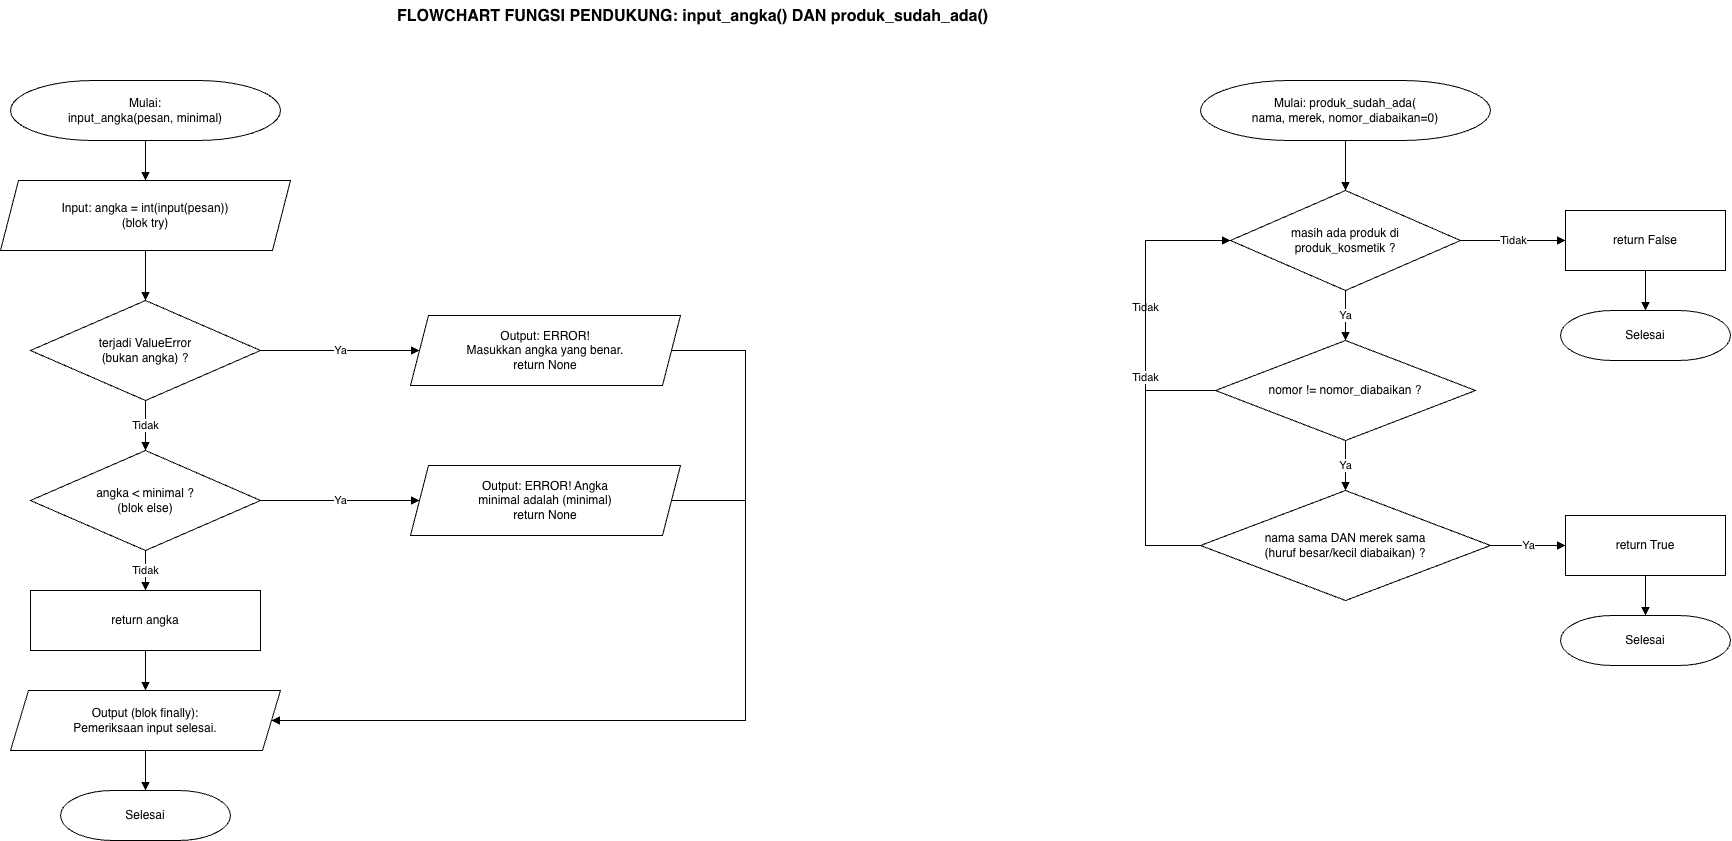

The diagram above was exported from draw.io. Its source (the exported page's mxGraphModel, read from the mxfile embedded in the PNG):
<mxGraphModel dx="1785" dy="1293" grid="1" gridSize="10" guides="1" tooltips="1" connect="1" arrows="1" fold="1" page="1" pageScale="1" pageWidth="850" pageHeight="1100" math="0" shadow="0">
  <root>
    <mxCell id="0" />
    <mxCell id="1" parent="0" />
    <mxCell id="c2" parent="1" style="whiteSpace=wrap;html=1;fillColor=#fff;strokeColor=#000;fontColor=#000;text;strokeColor=none;fillColor=none;fontStyle=1;fontSize=16;" value="FLOWCHART FUNGSI PENDUKUNG: input_angka() DAN produk_sudah_ada()" vertex="1">
      <mxGeometry height="40" width="700" x="550" y="20" as="geometry" />
    </mxCell>
    <mxCell id="c3" parent="1" style="whiteSpace=wrap;html=1;fillColor=#fff;strokeColor=#000;fontColor=#000;shape=mxgraph.flowchart.terminator;" value="Mulai:&lt;br&gt;input_angka(pesan, minimal)" vertex="1">
      <mxGeometry height="60" width="270" x="165" y="100" as="geometry" />
    </mxCell>
    <mxCell id="c4" parent="1" style="whiteSpace=wrap;html=1;fillColor=#fff;strokeColor=#000;fontColor=#000;shape=parallelogram;perimeter=parallelogramPerimeter;fixedSize=1;size=18;" value="Input: angka = int(input(pesan))&lt;br&gt;(blok try)" vertex="1">
      <mxGeometry height="70" width="290" x="155" y="200" as="geometry" />
    </mxCell>
    <mxCell id="c5" edge="1" parent="1" source="c3" style="edgeStyle=orthogonalEdgeStyle;rounded=0;html=1;endArrow=block;endFill=1;strokeColor=#000;fontColor=#000;labelBackgroundColor=#fff;exitX=0.5;exitY=1;entryX=0.5;entryY=0;" target="c4" value="">
      <mxGeometry relative="1" as="geometry" />
    </mxCell>
    <mxCell id="c6" parent="1" style="whiteSpace=wrap;html=1;fillColor=#fff;strokeColor=#000;fontColor=#000;rhombus;" value="terjadi ValueError&lt;br&gt;(bukan angka) ?" vertex="1">
      <mxGeometry height="100" width="230" x="185" y="320" as="geometry" />
    </mxCell>
    <mxCell id="c7" edge="1" parent="1" source="c4" style="edgeStyle=orthogonalEdgeStyle;rounded=0;html=1;endArrow=block;endFill=1;strokeColor=#000;fontColor=#000;labelBackgroundColor=#fff;exitX=0.5;exitY=1;entryX=0.5;entryY=0;" target="c6" value="">
      <mxGeometry relative="1" as="geometry" />
    </mxCell>
    <mxCell id="c8" parent="1" style="whiteSpace=wrap;html=1;fillColor=#fff;strokeColor=#000;fontColor=#000;shape=parallelogram;perimeter=parallelogramPerimeter;fixedSize=1;size=18;" value="Output: ERROR!&lt;br&gt;Masukkan angka yang benar.&lt;br&gt;return None" vertex="1">
      <mxGeometry height="70" width="270" x="565" y="335" as="geometry" />
    </mxCell>
    <mxCell id="c9" edge="1" parent="1" source="c6" style="edgeStyle=orthogonalEdgeStyle;rounded=0;html=1;endArrow=block;endFill=1;strokeColor=#000;fontColor=#000;labelBackgroundColor=#fff;exitX=1;exitY=0.5;entryX=0;entryY=0.5;" target="c8" value="Ya">
      <mxGeometry relative="1" as="geometry" />
    </mxCell>
    <mxCell id="c10" parent="1" style="whiteSpace=wrap;html=1;fillColor=#fff;strokeColor=#000;fontColor=#000;rhombus;" value="angka &amp;lt; minimal ?&lt;br&gt;(blok else)" vertex="1">
      <mxGeometry height="100" width="230" x="185" y="470" as="geometry" />
    </mxCell>
    <mxCell id="c11" edge="1" parent="1" source="c6" style="edgeStyle=orthogonalEdgeStyle;rounded=0;html=1;endArrow=block;endFill=1;strokeColor=#000;fontColor=#000;labelBackgroundColor=#fff;exitX=0.5;exitY=1;entryX=0.5;entryY=0;" target="c10" value="Tidak">
      <mxGeometry relative="1" as="geometry" />
    </mxCell>
    <mxCell id="c12" parent="1" style="whiteSpace=wrap;html=1;fillColor=#fff;strokeColor=#000;fontColor=#000;shape=parallelogram;perimeter=parallelogramPerimeter;fixedSize=1;size=18;" value="Output: ERROR! Angka&lt;br&gt;minimal adalah (minimal)&lt;br&gt;return None" vertex="1">
      <mxGeometry height="70" width="270" x="565" y="485" as="geometry" />
    </mxCell>
    <mxCell id="c13" edge="1" parent="1" source="c10" style="edgeStyle=orthogonalEdgeStyle;rounded=0;html=1;endArrow=block;endFill=1;strokeColor=#000;fontColor=#000;labelBackgroundColor=#fff;exitX=1;exitY=0.5;entryX=0;entryY=0.5;" target="c12" value="Ya">
      <mxGeometry relative="1" as="geometry" />
    </mxCell>
    <mxCell id="c14" parent="1" style="whiteSpace=wrap;html=1;fillColor=#fff;strokeColor=#000;fontColor=#000;rounded=0;" value="return angka" vertex="1">
      <mxGeometry height="60" width="230" x="185" y="610" as="geometry" />
    </mxCell>
    <mxCell id="c15" edge="1" parent="1" source="c10" style="edgeStyle=orthogonalEdgeStyle;rounded=0;html=1;endArrow=block;endFill=1;strokeColor=#000;fontColor=#000;labelBackgroundColor=#fff;exitX=0.5;exitY=1;entryX=0.5;entryY=0;" target="c14" value="Tidak">
      <mxGeometry relative="1" as="geometry" />
    </mxCell>
    <mxCell id="c16" parent="1" style="whiteSpace=wrap;html=1;fillColor=#fff;strokeColor=#000;fontColor=#000;shape=parallelogram;perimeter=parallelogramPerimeter;fixedSize=1;size=18;" value="Output (blok finally):&lt;br&gt;Pemeriksaan input selesai." vertex="1">
      <mxGeometry height="60" width="270" x="165" y="710" as="geometry" />
    </mxCell>
    <mxCell id="c17" edge="1" parent="1" source="c14" style="edgeStyle=orthogonalEdgeStyle;rounded=0;html=1;endArrow=block;endFill=1;strokeColor=#000;fontColor=#000;labelBackgroundColor=#fff;exitX=0.5;exitY=1;entryX=0.5;entryY=0;" target="c16" value="">
      <mxGeometry relative="1" as="geometry" />
    </mxCell>
    <mxCell id="c18" parent="1" style="whiteSpace=wrap;html=1;fillColor=#fff;strokeColor=#000;fontColor=#000;shape=mxgraph.flowchart.terminator;" value="Selesai" vertex="1">
      <mxGeometry height="50" width="170" x="215" y="810" as="geometry" />
    </mxCell>
    <mxCell id="c19" edge="1" parent="1" source="c16" style="edgeStyle=orthogonalEdgeStyle;rounded=0;html=1;endArrow=block;endFill=1;strokeColor=#000;fontColor=#000;labelBackgroundColor=#fff;exitX=0.5;exitY=1;entryX=0.5;entryY=0;" target="c18" value="">
      <mxGeometry relative="1" as="geometry" />
    </mxCell>
    <mxCell id="c20" edge="1" parent="1" source="c8" style="edgeStyle=orthogonalEdgeStyle;rounded=0;html=1;endArrow=block;endFill=1;strokeColor=#000;fontColor=#000;labelBackgroundColor=#fff;exitX=1;exitY=0.5;entryX=1;entryY=0.5;" target="c16" value="">
      <mxGeometry relative="1" as="geometry">
        <Array as="points">
          <mxPoint x="900" y="370" />
          <mxPoint x="900" y="740" />
        </Array>
      </mxGeometry>
    </mxCell>
    <mxCell id="c21" edge="1" parent="1" source="c12" style="edgeStyle=orthogonalEdgeStyle;rounded=0;html=1;endArrow=block;endFill=1;strokeColor=#000;fontColor=#000;labelBackgroundColor=#fff;exitX=1;exitY=0.5;entryX=1;entryY=0.5;" target="c16" value="">
      <mxGeometry relative="1" as="geometry">
        <Array as="points">
          <mxPoint x="900" y="520" />
          <mxPoint x="900" y="740" />
        </Array>
      </mxGeometry>
    </mxCell>
    <mxCell id="c22" parent="1" style="whiteSpace=wrap;html=1;fillColor=#fff;strokeColor=#000;fontColor=#000;shape=mxgraph.flowchart.terminator;" value="Mulai: produk_sudah_ada(&lt;br&gt;nama, merek, nomor_diabaikan=0)" vertex="1">
      <mxGeometry height="60" width="290" x="1355" y="100" as="geometry" />
    </mxCell>
    <mxCell id="c23" parent="1" style="whiteSpace=wrap;html=1;fillColor=#fff;strokeColor=#000;fontColor=#000;rhombus;" value="masih ada produk di&lt;br&gt;produk_kosmetik ?" vertex="1">
      <mxGeometry height="100" width="230" x="1385" y="210" as="geometry" />
    </mxCell>
    <mxCell id="c24" edge="1" parent="1" source="c22" style="edgeStyle=orthogonalEdgeStyle;rounded=0;html=1;endArrow=block;endFill=1;strokeColor=#000;fontColor=#000;labelBackgroundColor=#fff;exitX=0.5;exitY=1;entryX=0.5;entryY=0;" target="c23" value="">
      <mxGeometry relative="1" as="geometry" />
    </mxCell>
    <mxCell id="c25" parent="1" style="whiteSpace=wrap;html=1;fillColor=#fff;strokeColor=#000;fontColor=#000;rhombus;" value="nomor != nomor_diabaikan ?" vertex="1">
      <mxGeometry height="100" width="260" x="1370" y="360" as="geometry" />
    </mxCell>
    <mxCell id="c26" edge="1" parent="1" source="c23" style="edgeStyle=orthogonalEdgeStyle;rounded=0;html=1;endArrow=block;endFill=1;strokeColor=#000;fontColor=#000;labelBackgroundColor=#fff;exitX=0.5;exitY=1;entryX=0.5;entryY=0;" target="c25" value="Ya">
      <mxGeometry relative="1" as="geometry" />
    </mxCell>
    <mxCell id="c27" parent="1" style="whiteSpace=wrap;html=1;fillColor=#fff;strokeColor=#000;fontColor=#000;rhombus;" value="nama sama DAN merek sama&lt;br&gt;(huruf besar/kecil diabaikan) ?" vertex="1">
      <mxGeometry height="110" width="290" x="1355" y="510" as="geometry" />
    </mxCell>
    <mxCell id="c28" edge="1" parent="1" source="c25" style="edgeStyle=orthogonalEdgeStyle;rounded=0;html=1;endArrow=block;endFill=1;strokeColor=#000;fontColor=#000;labelBackgroundColor=#fff;exitX=0.5;exitY=1;entryX=0.5;entryY=0;" target="c27" value="Ya">
      <mxGeometry relative="1" as="geometry" />
    </mxCell>
    <mxCell id="c29" parent="1" style="whiteSpace=wrap;html=1;fillColor=#fff;strokeColor=#000;fontColor=#000;rounded=0;" value="return False" vertex="1">
      <mxGeometry height="60" width="160" x="1720" y="230" as="geometry" />
    </mxCell>
    <mxCell id="c30" edge="1" parent="1" source="c23" style="edgeStyle=orthogonalEdgeStyle;rounded=0;html=1;endArrow=block;endFill=1;strokeColor=#000;fontColor=#000;labelBackgroundColor=#fff;exitX=1;exitY=0.5;entryX=0;entryY=0.5;" target="c29" value="Tidak">
      <mxGeometry relative="1" as="geometry" />
    </mxCell>
    <mxCell id="c31" parent="1" style="whiteSpace=wrap;html=1;fillColor=#fff;strokeColor=#000;fontColor=#000;shape=mxgraph.flowchart.terminator;" value="Selesai" vertex="1">
      <mxGeometry height="50" width="170" x="1715" y="330" as="geometry" />
    </mxCell>
    <mxCell id="c32" edge="1" parent="1" source="c29" style="edgeStyle=orthogonalEdgeStyle;rounded=0;html=1;endArrow=block;endFill=1;strokeColor=#000;fontColor=#000;labelBackgroundColor=#fff;exitX=0.5;exitY=1;entryX=0.5;entryY=0;" target="c31" value="">
      <mxGeometry relative="1" as="geometry" />
    </mxCell>
    <mxCell id="c33" parent="1" style="whiteSpace=wrap;html=1;fillColor=#fff;strokeColor=#000;fontColor=#000;rounded=0;" value="return True" vertex="1">
      <mxGeometry height="60" width="160" x="1720" y="535" as="geometry" />
    </mxCell>
    <mxCell id="c34" edge="1" parent="1" source="c27" style="edgeStyle=orthogonalEdgeStyle;rounded=0;html=1;endArrow=block;endFill=1;strokeColor=#000;fontColor=#000;labelBackgroundColor=#fff;exitX=1;exitY=0.5;entryX=0;entryY=0.5;" target="c33" value="Ya">
      <mxGeometry relative="1" as="geometry" />
    </mxCell>
    <mxCell id="c35" parent="1" style="whiteSpace=wrap;html=1;fillColor=#fff;strokeColor=#000;fontColor=#000;shape=mxgraph.flowchart.terminator;" value="Selesai" vertex="1">
      <mxGeometry height="50" width="170" x="1715" y="635" as="geometry" />
    </mxCell>
    <mxCell id="c36" edge="1" parent="1" source="c33" style="edgeStyle=orthogonalEdgeStyle;rounded=0;html=1;endArrow=block;endFill=1;strokeColor=#000;fontColor=#000;labelBackgroundColor=#fff;exitX=0.5;exitY=1;entryX=0.5;entryY=0;" target="c35" value="">
      <mxGeometry relative="1" as="geometry" />
    </mxCell>
    <mxCell id="c37" edge="1" parent="1" source="c25" style="edgeStyle=orthogonalEdgeStyle;rounded=0;html=1;endArrow=block;endFill=1;strokeColor=#000;fontColor=#000;labelBackgroundColor=#fff;exitX=0;exitY=0.5;entryX=0;entryY=0.5;" target="c23" value="Tidak">
      <mxGeometry relative="1" as="geometry">
        <Array as="points">
          <mxPoint x="1300" y="410" />
          <mxPoint x="1300" y="260" />
        </Array>
      </mxGeometry>
    </mxCell>
    <mxCell id="c38" edge="1" parent="1" source="c27" style="edgeStyle=orthogonalEdgeStyle;rounded=0;html=1;endArrow=block;endFill=1;strokeColor=#000;fontColor=#000;labelBackgroundColor=#fff;exitX=0;exitY=0.5;entryX=0;entryY=0.5;" target="c23" value="Tidak">
      <mxGeometry relative="1" as="geometry">
        <Array as="points">
          <mxPoint x="1300" y="565" />
          <mxPoint x="1300" y="260" />
        </Array>
      </mxGeometry>
    </mxCell>
  </root>
</mxGraphModel>